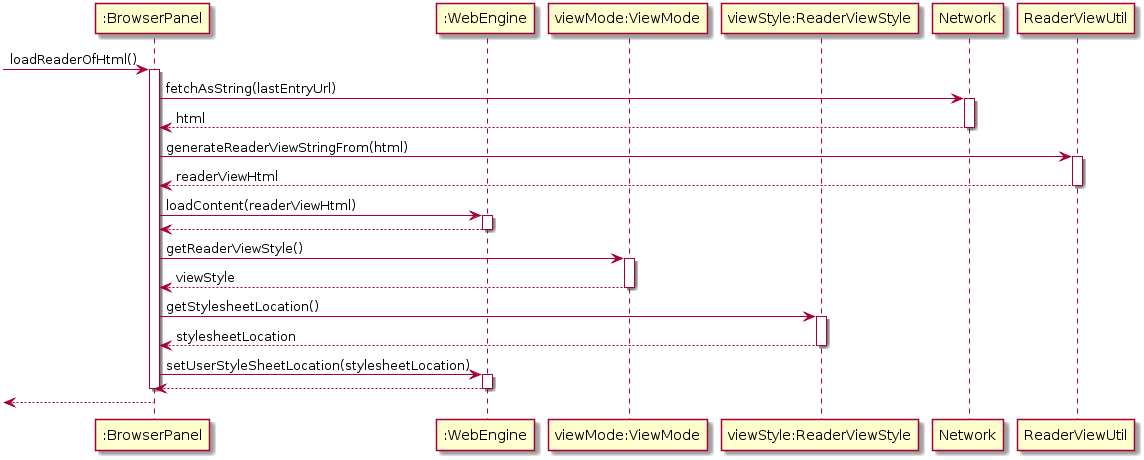

The diagram above was rendered by PlantUML. Its source (embedded in the PNG):
@startuml
participant ":BrowserPanel" as BP
participant ":WebEngine" as WE
participant "viewMode:ViewMode" as VM
participant "viewStyle:ReaderViewStyle" as RVS
participant "Network" as N
participant "ReaderViewUtil" as RVU

[-> BP: loadReaderOfHtml()

activate BP

BP -> N ++: fetchAsString(lastEntryUrl)
N --> BP --: html

BP -> RVU ++: generateReaderViewStringFrom(html)
RVU --> BP --: readerViewHtml

BP -> WE ++: loadContent(readerViewHtml)
WE --> BP --: 

BP -> VM ++: getReaderViewStyle()
VM --> BP --: viewStyle

BP -> RVS ++: getStylesheetLocation()
RVS --> BP --: stylesheetLocation

BP -> WE ++: setUserStyleSheetLocation(stylesheetLocation)
WE --> BP --:

deactivate BP

[<-- BP:
@enduml